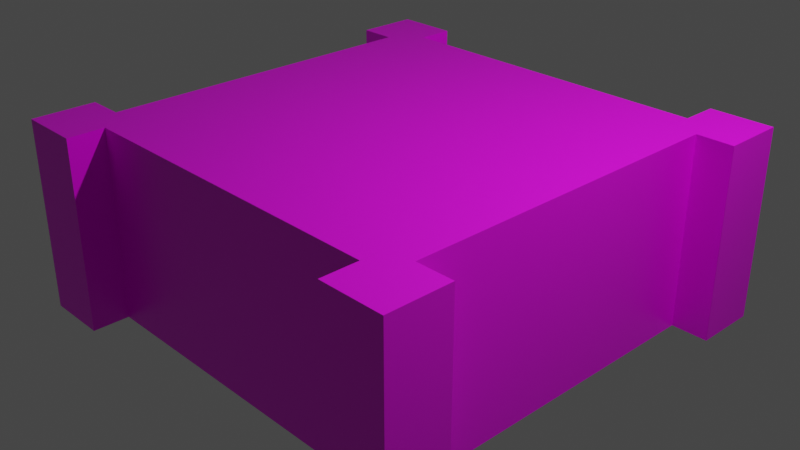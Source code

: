 # Source: Planter.blend  (saved by Blender 2.93.21; exported with 4.5.12 LTS)
import bpy
from mathutils import Matrix  # noqa: F401  (used for matrix-valued properties, if any)

bpy.ops.wm.read_factory_settings(use_empty=True)
scene = bpy.context.scene
scene.name = 'Scene'

# ---- collections
col_collection = bpy.data.collections.new('Collection'); scene.collection.children.link(col_collection)

# ---- images (referenced by path relative to the original .blend; pixels are not part of the script)
import os
ASSET_DIR = os.environ.get("B2B_ASSET_DIR", "")  # directory of the original .blend (textures are referenced by path, not embedded)
HERE = os.path.dirname(os.path.abspath(__file__))  # packed textures are extracted next to this script under _unpacked/

def load_image(name, relpath, width, height, colorspace="sRGB"):
    """Load a texture the original file referenced (path relative to the .blend, or extracted next to this script)."""
    p = next((c for c in (os.path.join(HERE, relpath), os.path.join(ASSET_DIR, relpath)) if relpath and os.path.exists(c)), "")
    if p:
        img = bpy.data.images.load(p, check_existing=True)
        img.name = name
    else:  # same state as the original file: an image datablock whose file is absent (Cycles renders it pink)
        img = bpy.data.images.new(name, width, height)
        img.source = "FILE"
        img.filepath = "//" + (relpath or name)
    img.colorspace_settings.name = colorspace
    return img
img_planter = load_image('planter', 'planter.bmp', 1024, 1024, 'sRGB')

# ---- materials (node trees are filled in below, after node groups)
mat_material = bpy.data.materials.new('Material')
mat_material.alpha_threshold = 0.0
mat_material.use_transparent_shadow = False
mat_material.line_color = (0.0, 0.0, 0.0, 1.0)

# ---- material node trees
mat_material.use_nodes = True; mat_material.node_tree.nodes.clear()
_N = mat_material.node_tree.nodes; _L = mat_material.node_tree.links
n0 = _N.new('ShaderNodeOutputMaterial'); n0.name = 'Material Output'; n0.location = (300, 300)
n1 = _N.new('ShaderNodeBsdfPrincipled'); n1.name = 'Principled BSDF'; n1.location = (10, 300)
n1.distribution = 'GGX'
n1.subsurface_method = 'BURLEY'
n1.inputs[2].default_value = 0.4
n1.inputs[3].default_value = 1.45
n1.inputs[27].default_value = (0.0, 0.0, 0.0, 1.0)
n1.inputs[28].default_value = 1.0
n2 = _N.new('ShaderNodeTexImage'); n2.name = 'Image Texture'; n2.location = (-280, 280)
n2.image = img_planter
_L.new(n1.outputs[0], n0.inputs[0])
_L.new(n2.outputs[0], n1.inputs[0])
n0.is_active_output = True

# ---- world
world_world = bpy.data.worlds.new('World'); scene.world = world_world
world_world.use_nodes = True; world_world.node_tree.nodes.clear()
_N = world_world.node_tree.nodes; _L = world_world.node_tree.links
n0 = _N.new('ShaderNodeOutputWorld'); n0.name = 'World Output'; n0.location = (300, 300)
n1 = _N.new('ShaderNodeBackground'); n1.name = 'Background'; n1.location = (10, 300)
n1.inputs[0].default_value = (0.05088, 0.05088, 0.05088, 1.0)
_L.new(n1.outputs[0], n0.inputs[0])
n0.is_active_output = True
world_world.color = (0.05088, 0.05088, 0.05088)
world_world.use_sun_shadow = False
world_world.sun_shadow_jitter_overblur = 0.0

# ---- cameras
cam_camera = bpy.data.cameras.new('Camera')
cam_camera.clip_end = 100.0
cam_camera.ortho_scale = 7.314

# ---- lights
light_light = bpy.data.lights.new('Light', 'POINT')
light_light.transmission_factor = 0.0
light_light.energy = 1000.0
light_light.shadow_soft_size = 0.1
light_light.shadow_maximum_resolution = 0.006
light_light.use_absolute_resolution = True

# ---- meshes
me_planter = bpy.data.meshes.new('Planter')
me_planter.from_pydata([(-2.551, -2.55, -1.084), (-2.551, -2.55, 1.035), (-2.551, -1.851, -1.084), (-2.551, -1.851, 1.035), (-1.852, -2.55, -1.084), (-1.852, -2.55, 1.035), (2.553, -2.55, -1.084), (2.553, -2.55, 1.035), (2.553, -1.851, -1.084), (2.553, -1.851, 1.035), (-1.852, -2.144, 1.036), (-2.145, -1.851, 1.036), (-2.145, -1.851, -1.084), (-1.852, -1.851, 1.036), (-1.852, -2.144, -1.084), (2.551, -2.55, -1.084), (2.551, -2.55, 1.035), (2.551, -1.851, -1.084), (2.551, -1.851, 1.035), (1.852, -2.55, -1.084), (1.852, -2.55, 1.035), (-2.553, -2.55, -1.084), (-2.553, -2.55, 1.035), (-2.553, -1.851, -1.084), (-2.553, -1.851, 1.035), (1.852, -2.144, 1.036), (2.145, -1.851, 1.036), (2.145, -1.851, -1.084), (1.852, -1.851, 1.036), (1.852, -2.144, -1.084), (-2.551, 2.55, -1.084), (-2.551, 2.55, 1.035), (-2.551, 1.851, -1.084), (-2.551, 1.851, 1.035), (-1.852, 2.55, -1.084), (-1.852, 2.55, 1.035), (2.553, 2.55, -1.084), (2.553, 2.55, 1.035), (2.553, 1.851, -1.084), (2.553, 1.851, 1.035), (-1.852, 2.144, 1.036), (-2.145, 1.851, 1.036), (-2.145, 1.851, -1.084), (-1.852, 1.851, 1.036), (-1.852, 2.144, -1.084), (2.551, 2.55, -1.084), (2.551, 2.55, 1.035), (2.551, 1.851, -1.084), (2.551, 1.851, 1.035), (1.852, 2.55, -1.084), (1.852, 2.55, 1.035), (-2.553, 2.55, -1.084), (-2.553, 2.55, 1.035), (-2.553, 1.851, -1.084), (-2.553, 1.851, 1.035), (1.852, 2.144, 1.036), (2.145, 1.851, 1.036), (2.145, 1.851, -1.084), (1.852, 1.851, 1.036), (1.852, 2.144, -1.084)], [], [(4, 5, 1, 0), (13, 3, 1, 5), (8, 9, 7, 6), (11, 41, 42, 12), (5, 4, 14, 10), (3, 11, 12, 2), (43, 41, 11, 13), (40, 55, 59, 44), (10, 25, 28, 13), (0, 1, 3, 2), (19, 15, 16, 20), (28, 20, 16, 18), (23, 21, 22, 24), (27, 57, 56, 26), (20, 25, 29, 19), (18, 17, 27, 26), (58, 28, 26, 56), (14, 29, 25, 10), (15, 17, 18, 16), (34, 30, 31, 35), (43, 35, 31, 33), (38, 36, 37, 39), (35, 40, 44, 34), (33, 32, 42, 41), (13, 28, 58, 43), (30, 32, 33, 31), (49, 50, 46, 45), (58, 48, 46, 50), (53, 54, 52, 51), (50, 49, 59, 55), (48, 56, 57, 47), (45, 46, 48, 47), (43, 58, 55, 40)])
_uv = me_planter.uv_layers.new(name='UVMap')
_uv.uv.foreach_set('vector', [0.375, 0.75, 0.625, 0.75, 0.625, 1.0, 0.375, 1.0, 0.625, 0.5, 0.875, 0.5, 0.875, 0.75, 0.625, 0.75, 0.375, 0.5, 0.625, 0.5, 0.625, 0.75, 0.375, 0.75, 0.625, 0.01709, 0.625, 0.01709, 0.3767, 0.01709, 0.3767, 0.01709, 0.625, 0.75, 0.375, 0.75, 0.375, 0.2495, 0.625, 0.2324, 0.625, 0.25, 0.625, 0.01709, 0.3767, 0.01709, 0.375, 0.25, 0.8579, 0.7329, 0.875, 0.7329, 0.875, 0.7329, 0.8579, 0.7329, 0.625, 0.2324, 0.625, 0.2324, 0.375, 0.2495, 0.375, 0.2495, 0.8579, 0.75, 0.8579, 0.75, 0.8579, 0.7329, 0.8579, 0.7329, 0.375, 1.0, 0.875, 0.75, 0.625, 0.25, 0.375, 0.25, 0.375, 0.75, 0.375, 1.0, 0.625, 1.0, 0.625, 0.75, 0.625, 0.5, 0.625, 0.75, 0.875, 0.75, 0.875, 0.5, 0.375, 0.5, 0.375, 0.75, 0.625, 0.75, 0.625, 0.5, 0.3767, 0.01709, 0.3767, 0.01709, 0.625, 0.01709, 0.625, 0.01709, 0.625, 0.75, 0.625, 0.2324, 0.375, 0.2495, 0.375, 0.75, 0.625, 0.25, 0.375, 0.25, 0.3767, 0.01709, 0.625, 0.01709, 0.8579, 0.7329, 0.8579, 0.7329, 0.875, 0.7329, 0.875, 0.7329, 0.375, 0.2495, 0.375, 0.2495, 0.625, 0.2324, 0.625, 0.2324, 0.375, 1.0, 0.375, 0.25, 0.625, 0.25, 0.875, 0.75, 0.375, 0.75, 0.375, 1.0, 0.625, 1.0, 0.625, 0.75, 0.625, 0.5, 0.625, 0.75, 0.875, 0.75, 0.875, 0.5, 0.375, 0.5, 0.375, 0.75, 0.625, 0.75, 0.625, 0.5, 0.625, 0.75, 0.625, 0.2324, 0.375, 0.2495, 0.375, 0.75, 0.625, 0.25, 0.375, 0.25, 0.3767, 0.01709, 0.625, 0.01709, 0.9399, 0.2641, 0.9399, 0.2641, 0.9399, 0.2641, 0.9399, 0.2641, 0.375, 1.0, 0.375, 0.25, 0.625, 0.25, 0.875, 0.75, 0.375, 0.75, 0.625, 0.75, 0.625, 1.0, 0.375, 1.0, 0.625, 0.5, 0.875, 0.5, 0.875, 0.75, 0.625, 0.75, 0.375, 0.5, 0.625, 0.5, 0.625, 0.75, 0.375, 0.75, 0.625, 0.75, 0.375, 0.75, 0.375, 0.2495, 0.625, 0.2324, 0.625, 0.25, 0.625, 0.01709, 0.3767, 0.01709, 0.375, 0.25, 0.375, 1.0, 0.875, 0.75, 0.625, 0.25, 0.375, 0.25, 0.8579, 0.7329, 0.8579, 0.7329, 0.8579, 0.75, 0.8579, 0.75])
me_planter.materials.append(mat_material)
me_planter.use_remesh_preserve_volume = False
me_planter.use_remesh_preserve_attributes = False
me_planter.use_mirror_vertex_groups = False
me_planter.update()

# ---- objects
ob_planter = bpy.data.objects.new('Planter', me_planter)
ob_light = bpy.data.objects.new('Light', light_light)
ob_camera = bpy.data.objects.new('Camera', cam_camera)

# ---- transforms, parenting, visibility, modifiers, constraints
ob_planter.location = (0.0, 0.0, 0.0)
ob_planter.lock_rotations_4d = False
ob_planter.empty_display_type = 'ARROWS'
ob_planter.lineart.crease_threshold = 0.0
ob_light.location = (4.076, 1.005, 5.904)
ob_light.rotation_euler = (0.6503, 0.05522, 1.866)
ob_light.lock_rotations_4d = False
ob_light.empty_display_type = 'ARROWS'
ob_light.color = (0.0, 0.0, 0.0, 0.0)
ob_light.lineart.crease_threshold = 0.0
ob_camera.location = (7.359, -6.926, 4.958)
ob_camera.rotation_euler = (1.109, 0.0, 0.8149)
ob_camera.lock_rotations_4d = False
ob_camera.empty_display_type = 'ARROWS'
ob_camera.color = (0.0, 0.0, 0.0, 0.0)
ob_camera.display_type = 'WIRE'
ob_camera.lineart.crease_threshold = 0.0

# ---- collection membership
col_collection.objects.link(ob_planter)
col_collection.objects.link(ob_light)
col_collection.objects.link(ob_camera)

# ---- scene / render settings (as saved in the file)
scene.camera = ob_camera
scene.frame_start = 1; scene.frame_end = 250; scene.frame_set(93)
scene.render.engine = 'BLENDER_EEVEE_NEXT'
scene.cycles.use_denoising = False
scene.cycles.samples = 128
scene.cycles.sampling_pattern = 'TABULATED_SOBOL'
scene.cycles.use_adaptive_sampling = False
scene.cycles.use_light_tree = False
scene.view_settings.view_transform = 'Filmic'
bpy.context.view_layer.update()

